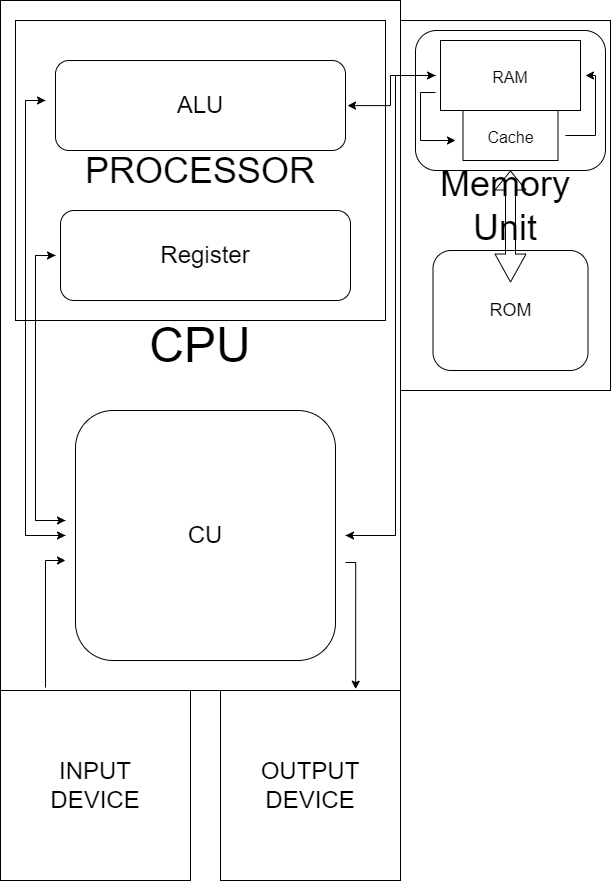

The diagram above was exported from draw.io. Its source (the exported page's mxGraphModel, read from the mxfile embedded in the PNG):
<mxGraphModel dx="1276" dy="654" grid="1" gridSize="10" guides="1" tooltips="1" connect="1" arrows="1" fold="1" page="1" pageScale="1" pageWidth="850" pageHeight="1100" math="0" shadow="0">
  <root>
    <mxCell id="0" />
    <mxCell id="1" parent="0" />
    <mxCell id="AMuF_PR9bMkxGmmr8kuo-8" value="&lt;font style=&quot;font-size: 36px;&quot;&gt;Memory&lt;br&gt;Unit&lt;/font&gt;" style="rounded=0;whiteSpace=wrap;html=1;fontSize=24;" parent="1" vertex="1">
      <mxGeometry x="555" y="180" width="210" height="370" as="geometry" />
    </mxCell>
    <mxCell id="AMuF_PR9bMkxGmmr8kuo-31" value="" style="rounded=1;whiteSpace=wrap;html=1;fontSize=24;" parent="1" vertex="1">
      <mxGeometry x="570" y="190" width="190" height="140" as="geometry" />
    </mxCell>
    <mxCell id="AMuF_PR9bMkxGmmr8kuo-6" value="&lt;font style=&quot;font-size: 48px;&quot;&gt;CPU&lt;/font&gt;" style="rounded=0;whiteSpace=wrap;html=1;" parent="1" vertex="1">
      <mxGeometry x="155" y="160" width="400" height="690" as="geometry" />
    </mxCell>
    <mxCell id="AMuF_PR9bMkxGmmr8kuo-24" value="&lt;font style=&quot;font-size: 36px;&quot;&gt;PROCESSOR&lt;/font&gt;" style="rounded=0;whiteSpace=wrap;html=1;fontSize=24;" parent="1" vertex="1">
      <mxGeometry x="170" y="180" width="370" height="300" as="geometry" />
    </mxCell>
    <mxCell id="AMuF_PR9bMkxGmmr8kuo-20" style="edgeStyle=orthogonalEdgeStyle;rounded=0;orthogonalLoop=1;jettySize=auto;html=1;fontSize=24;" parent="1" edge="1">
      <mxGeometry relative="1" as="geometry">
        <Array as="points">
          <mxPoint x="180" y="260" />
          <mxPoint x="180" y="695" />
        </Array>
        <mxPoint x="200" y="260" as="sourcePoint" />
        <mxPoint x="220" y="695" as="targetPoint" />
      </mxGeometry>
    </mxCell>
    <mxCell id="AMuF_PR9bMkxGmmr8kuo-22" style="edgeStyle=orthogonalEdgeStyle;rounded=0;orthogonalLoop=1;jettySize=auto;html=1;fontSize=24;" parent="1" edge="1">
      <mxGeometry relative="1" as="geometry">
        <mxPoint x="220" y="680" as="targetPoint" />
        <Array as="points">
          <mxPoint x="190" y="415" />
          <mxPoint x="190" y="680" />
        </Array>
        <mxPoint x="210" y="415" as="sourcePoint" />
      </mxGeometry>
    </mxCell>
    <mxCell id="AMuF_PR9bMkxGmmr8kuo-21" style="edgeStyle=orthogonalEdgeStyle;rounded=0;orthogonalLoop=1;jettySize=auto;html=1;fontSize=24;" parent="1" edge="1">
      <mxGeometry relative="1" as="geometry">
        <mxPoint x="200" y="260" as="targetPoint" />
        <Array as="points">
          <mxPoint x="180" y="695" />
          <mxPoint x="180" y="260" />
        </Array>
        <mxPoint x="220" y="695" as="sourcePoint" />
      </mxGeometry>
    </mxCell>
    <mxCell id="AMuF_PR9bMkxGmmr8kuo-23" style="edgeStyle=orthogonalEdgeStyle;rounded=0;orthogonalLoop=1;jettySize=auto;html=1;fontSize=24;" parent="1" edge="1">
      <mxGeometry relative="1" as="geometry">
        <mxPoint x="210" y="415" as="targetPoint" />
        <Array as="points">
          <mxPoint x="190" y="680" />
          <mxPoint x="190" y="415" />
        </Array>
        <mxPoint x="220" y="680" as="sourcePoint" />
      </mxGeometry>
    </mxCell>
    <mxCell id="AMuF_PR9bMkxGmmr8kuo-33" style="edgeStyle=orthogonalEdgeStyle;rounded=0;orthogonalLoop=1;jettySize=auto;html=1;fontSize=24;" parent="1" edge="1">
      <mxGeometry relative="1" as="geometry">
        <Array as="points">
          <mxPoint x="550" y="695" />
          <mxPoint x="550" y="235" />
        </Array>
        <mxPoint x="500" y="695" as="sourcePoint" />
        <mxPoint x="590" y="235" as="targetPoint" />
      </mxGeometry>
    </mxCell>
    <mxCell id="AMuF_PR9bMkxGmmr8kuo-39" style="edgeStyle=orthogonalEdgeStyle;rounded=0;orthogonalLoop=1;jettySize=auto;html=1;fontSize=24;entryX=0.751;entryY=-0.007;entryDx=0;entryDy=0;entryPerimeter=0;" parent="1" target="AMuF_PR9bMkxGmmr8kuo-37" edge="1">
      <mxGeometry relative="1" as="geometry">
        <mxPoint x="500" y="722" as="sourcePoint" />
        <mxPoint x="510" y="850" as="targetPoint" />
        <Array as="points">
          <mxPoint x="510" y="722" />
        </Array>
      </mxGeometry>
    </mxCell>
    <mxCell id="AMuF_PR9bMkxGmmr8kuo-4" value="&lt;font style=&quot;font-size: 24px;&quot;&gt;CU&lt;/font&gt;" style="whiteSpace=wrap;html=1;rounded=1;" parent="1" vertex="1">
      <mxGeometry x="230" y="570" width="260" height="250" as="geometry" />
    </mxCell>
    <mxCell id="AMuF_PR9bMkxGmmr8kuo-27" style="edgeStyle=orthogonalEdgeStyle;rounded=0;orthogonalLoop=1;jettySize=auto;html=1;entryX=1.007;entryY=0.501;entryDx=0;entryDy=0;fontSize=24;entryPerimeter=0;" parent="1" target="AMuF_PR9bMkxGmmr8kuo-1" edge="1">
      <mxGeometry relative="1" as="geometry">
        <mxPoint x="590" y="235" as="sourcePoint" />
      </mxGeometry>
    </mxCell>
    <mxCell id="AMuF_PR9bMkxGmmr8kuo-28" style="edgeStyle=orthogonalEdgeStyle;rounded=0;orthogonalLoop=1;jettySize=auto;html=1;fontSize=24;" parent="1" edge="1">
      <mxGeometry relative="1" as="geometry">
        <mxPoint x="590" y="252" as="sourcePoint" />
        <mxPoint x="610" y="300" as="targetPoint" />
        <Array as="points">
          <mxPoint x="575" y="252" />
          <mxPoint x="575" y="300" />
          <mxPoint x="610" y="300" />
        </Array>
      </mxGeometry>
    </mxCell>
    <mxCell id="AMuF_PR9bMkxGmmr8kuo-32" style="edgeStyle=orthogonalEdgeStyle;rounded=0;orthogonalLoop=1;jettySize=auto;html=1;fontSize=24;" parent="1" edge="1">
      <mxGeometry relative="1" as="geometry">
        <Array as="points">
          <mxPoint x="550" y="235" />
          <mxPoint x="550" y="695" />
        </Array>
        <mxPoint x="590" y="235" as="sourcePoint" />
        <mxPoint x="500" y="695" as="targetPoint" />
      </mxGeometry>
    </mxCell>
    <mxCell id="AMuF_PR9bMkxGmmr8kuo-9" value="&lt;font size=&quot;3&quot;&gt;RAM&lt;/font&gt;" style="rounded=0;whiteSpace=wrap;html=1;fontSize=24;" parent="1" vertex="1">
      <mxGeometry x="595" y="200" width="140" height="70" as="geometry" />
    </mxCell>
    <mxCell id="AMuF_PR9bMkxGmmr8kuo-29" style="edgeStyle=orthogonalEdgeStyle;rounded=0;orthogonalLoop=1;jettySize=auto;html=1;fontSize=24;" parent="1" edge="1">
      <mxGeometry relative="1" as="geometry">
        <Array as="points">
          <mxPoint x="750" y="295" />
          <mxPoint x="750" y="235" />
        </Array>
        <mxPoint x="720" y="295" as="sourcePoint" />
        <mxPoint x="740" y="235" as="targetPoint" />
      </mxGeometry>
    </mxCell>
    <mxCell id="AMuF_PR9bMkxGmmr8kuo-13" value="&lt;font size=&quot;3&quot;&gt;Cache&lt;/font&gt;" style="rounded=0;whiteSpace=wrap;html=1;fontSize=24;" parent="1" vertex="1">
      <mxGeometry x="617.5" y="270" width="95" height="50" as="geometry" />
    </mxCell>
    <mxCell id="AMuF_PR9bMkxGmmr8kuo-15" value="&lt;font style=&quot;font-size: 18px;&quot;&gt;ROM&lt;/font&gt;" style="rounded=1;whiteSpace=wrap;html=1;fontSize=12;" parent="1" vertex="1">
      <mxGeometry x="587.5" y="410" width="155" height="120" as="geometry" />
    </mxCell>
    <mxCell id="AMuF_PR9bMkxGmmr8kuo-1" value="&lt;font style=&quot;font-size: 24px;&quot;&gt;ALU&lt;/font&gt;" style="rounded=1;whiteSpace=wrap;html=1;" parent="1" vertex="1">
      <mxGeometry x="210" y="220" width="290" height="90" as="geometry" />
    </mxCell>
    <mxCell id="AMuF_PR9bMkxGmmr8kuo-2" value="&lt;font style=&quot;font-size: 24px;&quot;&gt;Register&lt;/font&gt;" style="whiteSpace=wrap;html=1;rounded=1;" parent="1" vertex="1">
      <mxGeometry x="215" y="370" width="290" height="90" as="geometry" />
    </mxCell>
    <mxCell id="AMuF_PR9bMkxGmmr8kuo-30" value="" style="shape=flexArrow;endArrow=classic;startArrow=classic;html=1;rounded=0;fontSize=24;width=10;startSize=9.000000000000002;exitX=0.5;exitY=0.267;exitDx=0;exitDy=0;exitPerimeter=0;" parent="1" source="AMuF_PR9bMkxGmmr8kuo-15" edge="1">
      <mxGeometry width="100" height="100" relative="1" as="geometry">
        <mxPoint x="90" y="700" as="sourcePoint" />
        <mxPoint x="665" y="330" as="targetPoint" />
      </mxGeometry>
    </mxCell>
    <mxCell id="AMuF_PR9bMkxGmmr8kuo-38" style="edgeStyle=orthogonalEdgeStyle;rounded=0;orthogonalLoop=1;jettySize=auto;html=1;fontSize=24;" parent="1" edge="1">
      <mxGeometry relative="1" as="geometry">
        <mxPoint x="200" y="847" as="sourcePoint" />
        <mxPoint x="220" y="720" as="targetPoint" />
        <Array as="points">
          <mxPoint x="200" y="847" />
          <mxPoint x="200" y="720" />
        </Array>
      </mxGeometry>
    </mxCell>
    <mxCell id="AMuF_PR9bMkxGmmr8kuo-35" value="INPUT&lt;br&gt;DEVICE" style="rounded=0;whiteSpace=wrap;html=1;fontSize=24;" parent="1" vertex="1">
      <mxGeometry x="155" y="850" width="190" height="190" as="geometry" />
    </mxCell>
    <mxCell id="AMuF_PR9bMkxGmmr8kuo-37" value="OUTPUT&lt;br&gt;DEVICE" style="rounded=0;whiteSpace=wrap;html=1;fontSize=24;" parent="1" vertex="1">
      <mxGeometry x="375" y="850" width="180" height="190" as="geometry" />
    </mxCell>
  </root>
</mxGraphModel>